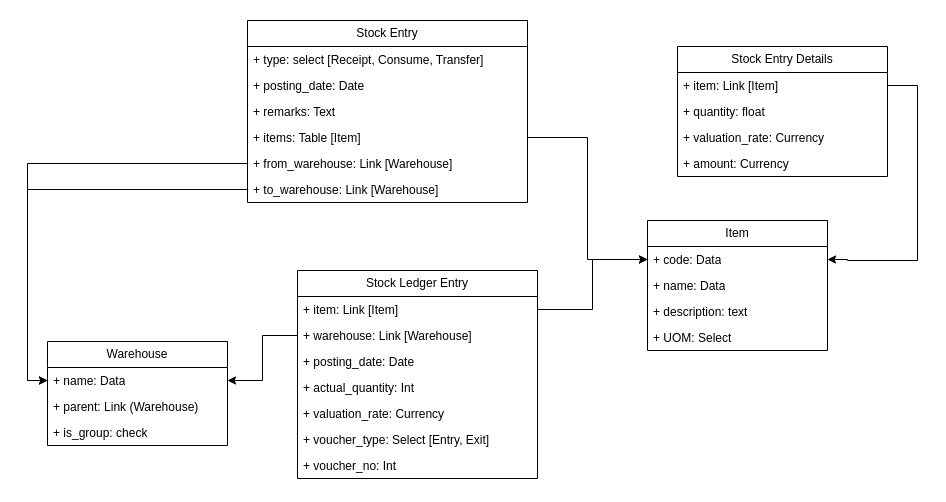

The diagram above was exported from draw.io. Its source (the exported page's mxGraphModel, read from the mxfile embedded in the PNG):
<mxGraphModel dx="872" dy="536" grid="1" gridSize="10" guides="1" tooltips="1" connect="1" arrows="1" fold="1" page="1" pageScale="1" pageWidth="1100" pageHeight="850" background="none" math="0" shadow="0">
  <root>
    <mxCell id="0" />
    <mxCell id="1" parent="0" />
    <mxCell id="24794b860abc3c2d-41" style="edgeStyle=orthogonalEdgeStyle;rounded=0;html=1;exitX=1;exitY=0.25;entryX=0;entryY=0.25;labelBackgroundColor=none;endArrow=none;endFill=0;endSize=8;fontFamily=Verdana;fontSize=12;align=left;" parent="1" edge="1">
      <mxGeometry relative="1" as="geometry">
        <mxPoint x="360" y="250" as="sourcePoint" />
      </mxGeometry>
    </mxCell>
    <mxCell id="24794b860abc3c2d-42" style="edgeStyle=orthogonalEdgeStyle;rounded=0;html=1;exitX=0;exitY=0.75;entryX=1;entryY=0.5;labelBackgroundColor=none;endArrow=none;endFill=0;endSize=8;fontFamily=Verdana;fontSize=12;align=left;" parent="1" edge="1">
      <mxGeometry relative="1" as="geometry">
        <Array as="points">
          <mxPoint x="400" y="238" />
          <mxPoint x="400" y="295" />
        </Array>
        <mxPoint x="360" y="295" as="targetPoint" />
      </mxGeometry>
    </mxCell>
    <mxCell id="24794b860abc3c2d-33" style="edgeStyle=orthogonalEdgeStyle;rounded=0;html=1;exitX=1;exitY=0.5;entryX=0;entryY=0.75;labelBackgroundColor=none;endArrow=none;endFill=0;endSize=8;fontFamily=Verdana;fontSize=12;align=left;" parent="1" edge="1">
      <mxGeometry relative="1" as="geometry">
        <Array as="points">
          <mxPoint x="575" y="555" />
          <mxPoint x="575" y="525" />
        </Array>
        <mxPoint x="600" y="525" as="targetPoint" />
      </mxGeometry>
    </mxCell>
    <mxCell id="24794b860abc3c2d-48" style="edgeStyle=orthogonalEdgeStyle;rounded=0;html=1;exitX=0;exitY=0.25;entryX=1;entryY=0.75;labelBackgroundColor=none;endArrow=none;endFill=0;endSize=8;fontFamily=Verdana;fontSize=12;align=left;" parent="1" edge="1">
      <mxGeometry relative="1" as="geometry">
        <mxPoint x="360" y="340" as="targetPoint" />
      </mxGeometry>
    </mxCell>
    <mxCell id="24794b860abc3c2d-47" style="edgeStyle=orthogonalEdgeStyle;rounded=0;html=1;exitX=0;exitY=0.25;entryX=1;entryY=0.75;labelBackgroundColor=none;endArrow=none;endFill=0;endSize=8;fontFamily=Verdana;fontSize=12;align=left;" parent="1" edge="1">
      <mxGeometry relative="1" as="geometry">
        <mxPoint x="410" y="727.5" as="sourcePoint" />
      </mxGeometry>
    </mxCell>
    <mxCell id="24794b860abc3c2d-50" style="edgeStyle=orthogonalEdgeStyle;rounded=0;html=1;exitX=0;exitY=0.75;entryX=1.006;entryY=0.853;entryPerimeter=0;labelBackgroundColor=none;endArrow=none;endFill=0;endSize=8;fontFamily=Verdana;fontSize=12;align=left;" parent="1" edge="1">
      <mxGeometry relative="1" as="geometry">
        <Array as="points">
          <mxPoint x="370" y="813" />
          <mxPoint x="370" y="615" />
        </Array>
        <mxPoint x="410" y="802.5" as="sourcePoint" />
      </mxGeometry>
    </mxCell>
    <mxCell id="24794b860abc3c2d-51" style="edgeStyle=orthogonalEdgeStyle;rounded=0;html=1;exitX=0;exitY=0.5;entryX=1;entryY=0.5;labelBackgroundColor=none;endArrow=none;endFill=0;endSize=8;fontFamily=Verdana;fontSize=12;align=left;" parent="1" edge="1">
      <mxGeometry relative="1" as="geometry">
        <Array as="points">
          <mxPoint x="400" y="775" />
          <mxPoint x="400" y="545" />
        </Array>
        <mxPoint x="410" y="765" as="sourcePoint" />
      </mxGeometry>
    </mxCell>
    <mxCell id="24794b860abc3c2d-44" style="edgeStyle=orthogonalEdgeStyle;rounded=0;html=1;exitX=1;exitY=0.25;entryX=0;entryY=0.75;labelBackgroundColor=none;endArrow=none;endFill=0;endSize=8;fontFamily=Verdana;fontSize=12;align=left;" parent="1" edge="1">
      <mxGeometry relative="1" as="geometry">
        <mxPoint x="770" y="282.5" as="targetPoint" />
      </mxGeometry>
    </mxCell>
    <mxCell id="24794b860abc3c2d-45" style="edgeStyle=orthogonalEdgeStyle;rounded=0;html=1;exitX=1;exitY=0.5;entryX=0;entryY=0.75;labelBackgroundColor=none;endArrow=none;endFill=0;endSize=8;fontFamily=Verdana;fontSize=12;align=left;" parent="1" edge="1">
      <mxGeometry relative="1" as="geometry">
        <mxPoint x="770" y="442.5" as="targetPoint" />
      </mxGeometry>
    </mxCell>
    <mxCell id="24794b860abc3c2d-46" style="edgeStyle=orthogonalEdgeStyle;rounded=0;html=1;exitX=1;exitY=0.75;entryX=0;entryY=0.5;labelBackgroundColor=none;endArrow=none;endFill=0;endSize=8;fontFamily=Verdana;fontSize=12;align=left;" parent="1" edge="1">
      <mxGeometry relative="1" as="geometry">
        <mxPoint x="740" y="525" as="sourcePoint" />
      </mxGeometry>
    </mxCell>
    <mxCell id="24794b860abc3c2d-49" style="edgeStyle=orthogonalEdgeStyle;rounded=0;html=1;exitX=0;exitY=0.25;entryX=1;entryY=0.75;labelBackgroundColor=none;endArrow=none;endFill=0;endSize=8;fontFamily=Verdana;fontSize=12;align=left;" parent="1" edge="1">
      <mxGeometry relative="1" as="geometry">
        <mxPoint x="600" y="702.5" as="sourcePoint" />
      </mxGeometry>
    </mxCell>
    <mxCell id="24794b860abc3c2d-43" style="edgeStyle=orthogonalEdgeStyle;rounded=0;html=1;exitX=1;exitY=0.75;entryX=0;entryY=0.25;labelBackgroundColor=none;endArrow=none;endFill=0;endSize=8;fontFamily=Verdana;fontSize=12;align=left;" parent="1" edge="1">
      <mxGeometry relative="1" as="geometry">
        <mxPoint x="910" y="282.5" as="sourcePoint" />
      </mxGeometry>
    </mxCell>
    <mxCell id="65MKKZnxgY3ZS0DQm4sd-1" value="Item" style="swimlane;fontStyle=0;childLayout=stackLayout;horizontal=1;startSize=26;fillColor=none;horizontalStack=0;resizeParent=1;resizeParentMax=0;resizeLast=0;collapsible=1;marginBottom=0;whiteSpace=wrap;html=1;" parent="1" vertex="1">
      <mxGeometry x="720" y="200" width="180" height="130" as="geometry" />
    </mxCell>
    <mxCell id="65MKKZnxgY3ZS0DQm4sd-2" value="+ code: Data" style="text;strokeColor=none;fillColor=none;align=left;verticalAlign=top;spacingLeft=4;spacingRight=4;overflow=hidden;rotatable=0;points=[[0,0.5],[1,0.5]];portConstraint=eastwest;whiteSpace=wrap;html=1;" parent="65MKKZnxgY3ZS0DQm4sd-1" vertex="1">
      <mxGeometry y="26" width="180" height="26" as="geometry" />
    </mxCell>
    <mxCell id="65MKKZnxgY3ZS0DQm4sd-3" value="+ name: Data" style="text;strokeColor=none;fillColor=none;align=left;verticalAlign=top;spacingLeft=4;spacingRight=4;overflow=hidden;rotatable=0;points=[[0,0.5],[1,0.5]];portConstraint=eastwest;whiteSpace=wrap;html=1;" parent="65MKKZnxgY3ZS0DQm4sd-1" vertex="1">
      <mxGeometry y="52" width="180" height="26" as="geometry" />
    </mxCell>
    <mxCell id="65MKKZnxgY3ZS0DQm4sd-4" value="+ description: text" style="text;strokeColor=none;fillColor=none;align=left;verticalAlign=top;spacingLeft=4;spacingRight=4;overflow=hidden;rotatable=0;points=[[0,0.5],[1,0.5]];portConstraint=eastwest;whiteSpace=wrap;html=1;" parent="65MKKZnxgY3ZS0DQm4sd-1" vertex="1">
      <mxGeometry y="78" width="180" height="26" as="geometry" />
    </mxCell>
    <mxCell id="65MKKZnxgY3ZS0DQm4sd-21" value="+ UOM: Select" style="text;strokeColor=none;fillColor=none;align=left;verticalAlign=top;spacingLeft=4;spacingRight=4;overflow=hidden;rotatable=0;points=[[0,0.5],[1,0.5]];portConstraint=eastwest;whiteSpace=wrap;html=1;" parent="65MKKZnxgY3ZS0DQm4sd-1" vertex="1">
      <mxGeometry y="104" width="180" height="26" as="geometry" />
    </mxCell>
    <mxCell id="65MKKZnxgY3ZS0DQm4sd-5" value="Stock Entry" style="swimlane;fontStyle=0;childLayout=stackLayout;horizontal=1;startSize=26;fillColor=none;horizontalStack=0;resizeParent=1;resizeParentMax=0;resizeLast=0;collapsible=1;marginBottom=0;whiteSpace=wrap;html=1;" parent="1" vertex="1">
      <mxGeometry x="320" width="280" height="182" as="geometry" />
    </mxCell>
    <mxCell id="65MKKZnxgY3ZS0DQm4sd-6" value="+ type: select [Receipt, Consume, Transfer]" style="text;strokeColor=none;fillColor=none;align=left;verticalAlign=top;spacingLeft=4;spacingRight=4;overflow=hidden;rotatable=0;points=[[0,0.5],[1,0.5]];portConstraint=eastwest;whiteSpace=wrap;html=1;" parent="65MKKZnxgY3ZS0DQm4sd-5" vertex="1">
      <mxGeometry y="26" width="280" height="26" as="geometry" />
    </mxCell>
    <mxCell id="65MKKZnxgY3ZS0DQm4sd-7" value="+ posting_date: Date" style="text;strokeColor=none;fillColor=none;align=left;verticalAlign=top;spacingLeft=4;spacingRight=4;overflow=hidden;rotatable=0;points=[[0,0.5],[1,0.5]];portConstraint=eastwest;whiteSpace=wrap;html=1;" parent="65MKKZnxgY3ZS0DQm4sd-5" vertex="1">
      <mxGeometry y="52" width="280" height="26" as="geometry" />
    </mxCell>
    <mxCell id="65MKKZnxgY3ZS0DQm4sd-8" value="+ remarks: Text" style="text;strokeColor=none;fillColor=none;align=left;verticalAlign=top;spacingLeft=4;spacingRight=4;overflow=hidden;rotatable=0;points=[[0,0.5],[1,0.5]];portConstraint=eastwest;whiteSpace=wrap;html=1;" parent="65MKKZnxgY3ZS0DQm4sd-5" vertex="1">
      <mxGeometry y="78" width="280" height="26" as="geometry" />
    </mxCell>
    <mxCell id="65MKKZnxgY3ZS0DQm4sd-25" value="+ items: Table [Item]" style="text;strokeColor=none;fillColor=none;align=left;verticalAlign=top;spacingLeft=4;spacingRight=4;overflow=hidden;rotatable=0;points=[[0,0.5],[1,0.5]];portConstraint=eastwest;whiteSpace=wrap;html=1;" parent="65MKKZnxgY3ZS0DQm4sd-5" vertex="1">
      <mxGeometry y="104" width="280" height="26" as="geometry" />
    </mxCell>
    <mxCell id="65MKKZnxgY3ZS0DQm4sd-24" value="+ from_warehouse: Link [Warehouse]" style="text;strokeColor=none;fillColor=none;align=left;verticalAlign=top;spacingLeft=4;spacingRight=4;overflow=hidden;rotatable=0;points=[[0,0.5],[1,0.5]];portConstraint=eastwest;whiteSpace=wrap;html=1;" parent="65MKKZnxgY3ZS0DQm4sd-5" vertex="1">
      <mxGeometry y="130" width="280" height="26" as="geometry" />
    </mxCell>
    <mxCell id="65MKKZnxgY3ZS0DQm4sd-23" value="+ to_warehouse: Link [Warehouse]" style="text;strokeColor=none;fillColor=none;align=left;verticalAlign=top;spacingLeft=4;spacingRight=4;overflow=hidden;rotatable=0;points=[[0,0.5],[1,0.5]];portConstraint=eastwest;whiteSpace=wrap;html=1;" parent="65MKKZnxgY3ZS0DQm4sd-5" vertex="1">
      <mxGeometry y="156" width="280" height="26" as="geometry" />
    </mxCell>
    <mxCell id="65MKKZnxgY3ZS0DQm4sd-9" value="Warehouse" style="swimlane;fontStyle=0;childLayout=stackLayout;horizontal=1;startSize=26;fillColor=none;horizontalStack=0;resizeParent=1;resizeParentMax=0;resizeLast=0;collapsible=1;marginBottom=0;whiteSpace=wrap;html=1;" parent="1" vertex="1">
      <mxGeometry x="120" y="321" width="180" height="104" as="geometry" />
    </mxCell>
    <mxCell id="65MKKZnxgY3ZS0DQm4sd-10" value="+ name: Data" style="text;strokeColor=none;fillColor=none;align=left;verticalAlign=top;spacingLeft=4;spacingRight=4;overflow=hidden;rotatable=0;points=[[0,0.5],[1,0.5]];portConstraint=eastwest;whiteSpace=wrap;html=1;" parent="65MKKZnxgY3ZS0DQm4sd-9" vertex="1">
      <mxGeometry y="26" width="180" height="26" as="geometry" />
    </mxCell>
    <mxCell id="65MKKZnxgY3ZS0DQm4sd-11" value="+ parent: Link (Warehouse)" style="text;strokeColor=none;fillColor=none;align=left;verticalAlign=top;spacingLeft=4;spacingRight=4;overflow=hidden;rotatable=0;points=[[0,0.5],[1,0.5]];portConstraint=eastwest;whiteSpace=wrap;html=1;" parent="65MKKZnxgY3ZS0DQm4sd-9" vertex="1">
      <mxGeometry y="52" width="180" height="26" as="geometry" />
    </mxCell>
    <mxCell id="65MKKZnxgY3ZS0DQm4sd-12" value="+ is_group: check" style="text;strokeColor=none;fillColor=none;align=left;verticalAlign=top;spacingLeft=4;spacingRight=4;overflow=hidden;rotatable=0;points=[[0,0.5],[1,0.5]];portConstraint=eastwest;whiteSpace=wrap;html=1;" parent="65MKKZnxgY3ZS0DQm4sd-9" vertex="1">
      <mxGeometry y="78" width="180" height="26" as="geometry" />
    </mxCell>
    <mxCell id="65MKKZnxgY3ZS0DQm4sd-13" value="Stock Ledger Entry" style="swimlane;fontStyle=0;childLayout=stackLayout;horizontal=1;startSize=26;fillColor=none;horizontalStack=0;resizeParent=1;resizeParentMax=0;resizeLast=0;collapsible=1;marginBottom=0;whiteSpace=wrap;html=1;" parent="1" vertex="1">
      <mxGeometry x="370" y="250" width="240" height="208" as="geometry" />
    </mxCell>
    <mxCell id="65MKKZnxgY3ZS0DQm4sd-14" value="+ item: Link [Item]" style="text;strokeColor=none;fillColor=none;align=left;verticalAlign=top;spacingLeft=4;spacingRight=4;overflow=hidden;rotatable=0;points=[[0,0.5],[1,0.5]];portConstraint=eastwest;whiteSpace=wrap;html=1;" parent="65MKKZnxgY3ZS0DQm4sd-13" vertex="1">
      <mxGeometry y="26" width="240" height="26" as="geometry" />
    </mxCell>
    <mxCell id="65MKKZnxgY3ZS0DQm4sd-15" value="+ warehouse: Link [Warehouse]" style="text;strokeColor=none;fillColor=none;align=left;verticalAlign=top;spacingLeft=4;spacingRight=4;overflow=hidden;rotatable=0;points=[[0,0.5],[1,0.5]];portConstraint=eastwest;whiteSpace=wrap;html=1;" parent="65MKKZnxgY3ZS0DQm4sd-13" vertex="1">
      <mxGeometry y="52" width="240" height="26" as="geometry" />
    </mxCell>
    <mxCell id="65MKKZnxgY3ZS0DQm4sd-16" value="+ posting_date: Date" style="text;strokeColor=none;fillColor=none;align=left;verticalAlign=top;spacingLeft=4;spacingRight=4;overflow=hidden;rotatable=0;points=[[0,0.5],[1,0.5]];portConstraint=eastwest;whiteSpace=wrap;html=1;" parent="65MKKZnxgY3ZS0DQm4sd-13" vertex="1">
      <mxGeometry y="78" width="240" height="26" as="geometry" />
    </mxCell>
    <mxCell id="65MKKZnxgY3ZS0DQm4sd-29" value="+ actual_quantity: Int" style="text;strokeColor=none;fillColor=none;align=left;verticalAlign=top;spacingLeft=4;spacingRight=4;overflow=hidden;rotatable=0;points=[[0,0.5],[1,0.5]];portConstraint=eastwest;whiteSpace=wrap;html=1;" parent="65MKKZnxgY3ZS0DQm4sd-13" vertex="1">
      <mxGeometry y="104" width="240" height="26" as="geometry" />
    </mxCell>
    <mxCell id="65MKKZnxgY3ZS0DQm4sd-28" value="+ valuation_rate: Currency" style="text;strokeColor=none;fillColor=none;align=left;verticalAlign=top;spacingLeft=4;spacingRight=4;overflow=hidden;rotatable=0;points=[[0,0.5],[1,0.5]];portConstraint=eastwest;whiteSpace=wrap;html=1;" parent="65MKKZnxgY3ZS0DQm4sd-13" vertex="1">
      <mxGeometry y="130" width="240" height="26" as="geometry" />
    </mxCell>
    <mxCell id="65MKKZnxgY3ZS0DQm4sd-27" value="+ voucher_type: Select [Entry, Exit]" style="text;strokeColor=none;fillColor=none;align=left;verticalAlign=top;spacingLeft=4;spacingRight=4;overflow=hidden;rotatable=0;points=[[0,0.5],[1,0.5]];portConstraint=eastwest;whiteSpace=wrap;html=1;" parent="65MKKZnxgY3ZS0DQm4sd-13" vertex="1">
      <mxGeometry y="156" width="240" height="26" as="geometry" />
    </mxCell>
    <mxCell id="65MKKZnxgY3ZS0DQm4sd-30" value="+ voucher_no: Int" style="text;strokeColor=none;fillColor=none;align=left;verticalAlign=top;spacingLeft=4;spacingRight=4;overflow=hidden;rotatable=0;points=[[0,0.5],[1,0.5]];portConstraint=eastwest;whiteSpace=wrap;html=1;" parent="65MKKZnxgY3ZS0DQm4sd-13" vertex="1">
      <mxGeometry y="182" width="240" height="26" as="geometry" />
    </mxCell>
    <mxCell id="65MKKZnxgY3ZS0DQm4sd-17" value="Stock Entry Details" style="swimlane;fontStyle=0;childLayout=stackLayout;horizontal=1;startSize=26;fillColor=none;horizontalStack=0;resizeParent=1;resizeParentMax=0;resizeLast=0;collapsible=1;marginBottom=0;whiteSpace=wrap;html=1;" parent="1" vertex="1">
      <mxGeometry x="750" y="26" width="210" height="130" as="geometry" />
    </mxCell>
    <mxCell id="65MKKZnxgY3ZS0DQm4sd-18" value="+ item: Link [Item]" style="text;strokeColor=none;fillColor=none;align=left;verticalAlign=top;spacingLeft=4;spacingRight=4;overflow=hidden;rotatable=0;points=[[0,0.5],[1,0.5]];portConstraint=eastwest;whiteSpace=wrap;html=1;" parent="65MKKZnxgY3ZS0DQm4sd-17" vertex="1">
      <mxGeometry y="26" width="210" height="26" as="geometry" />
    </mxCell>
    <mxCell id="65MKKZnxgY3ZS0DQm4sd-19" value="+ quantity: float" style="text;strokeColor=none;fillColor=none;align=left;verticalAlign=top;spacingLeft=4;spacingRight=4;overflow=hidden;rotatable=0;points=[[0,0.5],[1,0.5]];portConstraint=eastwest;whiteSpace=wrap;html=1;" parent="65MKKZnxgY3ZS0DQm4sd-17" vertex="1">
      <mxGeometry y="52" width="210" height="26" as="geometry" />
    </mxCell>
    <mxCell id="65MKKZnxgY3ZS0DQm4sd-20" value="+ valuation_rate: Currency" style="text;strokeColor=none;fillColor=none;align=left;verticalAlign=top;spacingLeft=4;spacingRight=4;overflow=hidden;rotatable=0;points=[[0,0.5],[1,0.5]];portConstraint=eastwest;whiteSpace=wrap;html=1;" parent="65MKKZnxgY3ZS0DQm4sd-17" vertex="1">
      <mxGeometry y="78" width="210" height="26" as="geometry" />
    </mxCell>
    <mxCell id="65MKKZnxgY3ZS0DQm4sd-26" value="+ amount: Currency" style="text;strokeColor=none;fillColor=none;align=left;verticalAlign=top;spacingLeft=4;spacingRight=4;overflow=hidden;rotatable=0;points=[[0,0.5],[1,0.5]];portConstraint=eastwest;whiteSpace=wrap;html=1;" parent="65MKKZnxgY3ZS0DQm4sd-17" vertex="1">
      <mxGeometry y="104" width="210" height="26" as="geometry" />
    </mxCell>
    <mxCell id="65MKKZnxgY3ZS0DQm4sd-34" style="edgeStyle=orthogonalEdgeStyle;rounded=0;orthogonalLoop=1;jettySize=auto;html=1;entryX=0;entryY=0.5;entryDx=0;entryDy=0;" parent="1" source="65MKKZnxgY3ZS0DQm4sd-24" target="65MKKZnxgY3ZS0DQm4sd-10" edge="1">
      <mxGeometry relative="1" as="geometry" />
    </mxCell>
    <mxCell id="65MKKZnxgY3ZS0DQm4sd-35" style="edgeStyle=orthogonalEdgeStyle;rounded=0;orthogonalLoop=1;jettySize=auto;html=1;" parent="1" source="65MKKZnxgY3ZS0DQm4sd-23" target="65MKKZnxgY3ZS0DQm4sd-10" edge="1">
      <mxGeometry relative="1" as="geometry">
        <Array as="points">
          <mxPoint x="100" y="169" />
          <mxPoint x="100" y="360" />
        </Array>
      </mxGeometry>
    </mxCell>
    <mxCell id="65MKKZnxgY3ZS0DQm4sd-36" style="edgeStyle=orthogonalEdgeStyle;rounded=0;orthogonalLoop=1;jettySize=auto;html=1;entryX=0;entryY=0.5;entryDx=0;entryDy=0;" parent="1" source="65MKKZnxgY3ZS0DQm4sd-25" target="65MKKZnxgY3ZS0DQm4sd-2" edge="1">
      <mxGeometry relative="1" as="geometry" />
    </mxCell>
    <mxCell id="65MKKZnxgY3ZS0DQm4sd-37" style="edgeStyle=orthogonalEdgeStyle;rounded=0;orthogonalLoop=1;jettySize=auto;html=1;entryX=1;entryY=0.5;entryDx=0;entryDy=0;" parent="1" source="65MKKZnxgY3ZS0DQm4sd-18" target="65MKKZnxgY3ZS0DQm4sd-2" edge="1">
      <mxGeometry relative="1" as="geometry">
        <Array as="points">
          <mxPoint x="990" y="65" />
          <mxPoint x="990" y="240" />
          <mxPoint x="920" y="240" />
        </Array>
      </mxGeometry>
    </mxCell>
    <mxCell id="65MKKZnxgY3ZS0DQm4sd-38" style="edgeStyle=orthogonalEdgeStyle;rounded=0;orthogonalLoop=1;jettySize=auto;html=1;entryX=0;entryY=0.5;entryDx=0;entryDy=0;" parent="1" source="65MKKZnxgY3ZS0DQm4sd-14" target="65MKKZnxgY3ZS0DQm4sd-2" edge="1">
      <mxGeometry relative="1" as="geometry" />
    </mxCell>
    <mxCell id="65MKKZnxgY3ZS0DQm4sd-39" style="edgeStyle=orthogonalEdgeStyle;rounded=0;orthogonalLoop=1;jettySize=auto;html=1;entryX=1;entryY=0.5;entryDx=0;entryDy=0;" parent="1" source="65MKKZnxgY3ZS0DQm4sd-15" target="65MKKZnxgY3ZS0DQm4sd-10" edge="1">
      <mxGeometry relative="1" as="geometry" />
    </mxCell>
  </root>
</mxGraphModel>